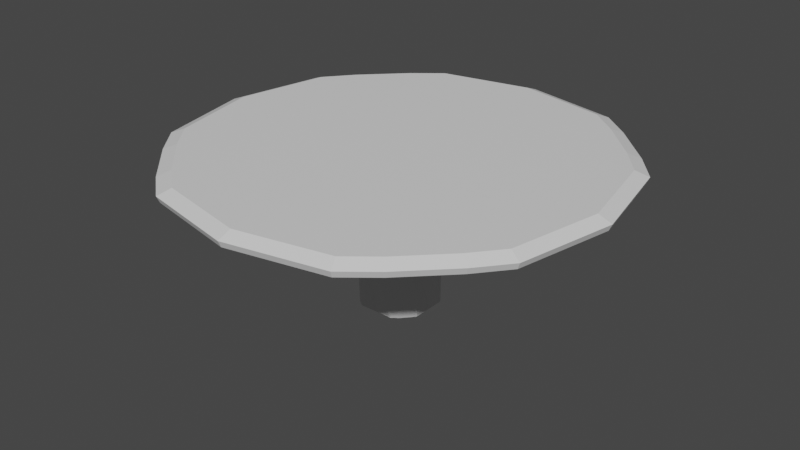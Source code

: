 # Source: binahtable.blend  (saved by Blender 3.3.6; exported with 4.5.12 LTS)
import bpy
from mathutils import Matrix  # noqa: F401  (used for matrix-valued properties, if any)

bpy.ops.wm.read_factory_settings(use_empty=True)
scene = bpy.context.scene
scene.name = 'Scene'

# ---- collections
col_collection = bpy.data.collections.new('Collection'); scene.collection.children.link(col_collection)

# ---- materials (node trees are filled in below, after node groups)
mat_material = bpy.data.materials.new('Material')
mat_material.alpha_threshold = 0.0
mat_material.use_transparent_shadow = False
mat_material.roughness = 0.5
mat_material.line_color = (0.0, 0.0, 0.0, 1.0)

# ---- material node trees
mat_material.use_nodes = True; mat_material.node_tree.nodes.clear()
_N = mat_material.node_tree.nodes; _L = mat_material.node_tree.links
n0 = _N.new('ShaderNodeOutputMaterial'); n0.name = 'Material Output'; n0.location = (300, 300)
n1 = _N.new('ShaderNodeBsdfPrincipled'); n1.name = 'Principled BSDF'; n1.location = (10, 300)
n1.distribution = 'GGX'
n1.subsurface_method = 'RANDOM_WALK_SKIN'
n1.inputs[3].default_value = 1.45
n1.inputs[27].default_value = (0.0, 0.0, 0.0, 1.0)
n1.inputs[28].default_value = 1.0
_L.new(n1.outputs[0], n0.inputs[0])
n0.is_active_output = True

# ---- world
world_world = bpy.data.worlds.new('World'); scene.world = world_world
world_world.use_nodes = True; world_world.node_tree.nodes.clear()
_N = world_world.node_tree.nodes; _L = world_world.node_tree.links
n0 = _N.new('ShaderNodeOutputWorld'); n0.name = 'World Output'; n0.location = (300, 300)
n1 = _N.new('ShaderNodeBackground'); n1.name = 'Background'; n1.location = (10, 300)
n1.inputs[0].default_value = (0.05088, 0.05088, 0.05088, 1.0)
_L.new(n1.outputs[0], n0.inputs[0])
n0.is_active_output = True
world_world.color = (0.05088, 0.05088, 0.05088)
world_world.use_sun_shadow = False
world_world.sun_shadow_jitter_overblur = 0.0

# ---- meshes
me_cube = bpy.data.meshes.new('Cube')
me_cube.from_pydata([(0.9987, 0.9987, 1.833), (0.7711, 0.7711, -1.0), (0.9987, -0.9987, 1.833), (-0.9987, 0.9987, 1.833), (-0.7711, 0.7711, -1.0), (-0.9987, -0.9987, 1.833), (-0.7711, -0.7711, -1.0), (2.702, -2.702, 2.273), (-2.702, -2.702, 2.273), (2.702, 2.702, 2.273), (-2.702, 2.702, 2.273), (4.23, -4.23, 3.054), (-4.23, -4.23, 3.054), (4.23, 4.23, 3.054), (-4.23, 4.23, 3.054), (0.0, 1.0, -1.0), (0.0, -1.508, 1.833), (0.0, -1.0, -1.0), (0.0, 1.508, 1.833), (0.0, -2.702, 2.273), (0.0, 2.702, 2.273), (0.0, -6.108, 3.054), (0.0, 6.108, 3.054), (0.5, -1.0, -1.0), (0.5, 1.0, 1.833), (1.351, 2.702, 2.273), (2.766, 5.533, 3.054), (0.5, 1.0, -1.0), (0.5, -1.0, 1.833), (1.351, -2.702, 2.273), (2.766, -5.533, 3.054), (-0.5, 1.0, -1.0), (-0.5, -1.0, 1.833), (-1.351, -2.702, 2.273), (-2.766, -5.533, 3.054), (-0.5, -1.0, -1.0), (-0.5, 1.0, 1.833), (-1.351, 2.702, 2.273), (-2.766, 5.533, 3.054), (0.6609, -0.8812, -1.0), (0.674, 0.8987, 1.833), (2.026, 2.702, 2.273), (3.626, 4.834, 3.054), (0.6609, 0.8812, -1.0), (0.674, -0.8987, 1.833), (2.026, -2.702, 2.273), (3.626, -4.834, 3.054), (-0.6609, 0.8812, -1.0), (-0.674, -0.8987, 1.833), (-2.026, -2.702, 2.273), (-3.626, -4.834, 3.054), (-0.6609, -0.8812, -1.0), (-0.674, 0.8987, 1.833), (-2.026, 2.702, 2.273), (-3.626, 4.834, 3.054), (-1.0, 0.0, -1.0), (1.508, 0.0, 1.833), (-1.508, 0.0, 1.833), (1.0, 0.0, -1.0), (2.702, 0.0, 2.273), (-2.702, 0.0, 2.273), (6.108, 0.0, 3.054), (-6.108, 0.0, 3.054), (0.0, 0.0, -1.0), (0.5, 0.0, -1.0), (-0.5, 0.0, -1.0), (0.75, 0.0, -1.0), (-0.75, 0.0, -1.0), (-1.0, 0.5, 1.833), (1.0, 0.5, -1.0), (-2.702, 1.351, 2.273), (-5.533, 2.766, 3.054), (-1.0, 0.5, -1.0), (1.0, 0.5, 1.833), (2.702, 1.351, 2.273), (5.533, 2.766, 3.054), (0.0, 0.5, -1.0), (0.5, 0.5, -1.0), (-0.5, 0.5, -1.0), (0.75, 0.5, -1.0), (-0.75, 0.5, -1.0), (-1.0, -0.5, -1.0), (1.0, -0.5, 1.833), (2.702, -1.351, 2.273), (5.533, -2.766, 3.054), (0.0, -0.5, -1.0), (0.5, -0.5, -1.0), (-0.5, -0.5, -1.0), (0.75, -0.5, -1.0), (-0.75, -0.5, -1.0), (-1.0, -0.5, 1.833), (1.0, -0.5, -1.0), (-2.702, -1.351, 2.273), (-5.533, -2.766, 3.054), (-0.8812, -0.6609, -1.0), (0.8987, -0.674, 1.833), (2.702, -2.026, 2.273), (4.834, -3.626, 3.054), (0.0, -0.75, -1.0), (0.5, -0.75, -1.0), (-0.5, -0.75, -1.0), (-0.8987, -0.674, 1.833), (-2.702, -2.026, 2.273), (-4.834, -3.626, 3.054), (-0.8987, 0.674, 1.833), (0.8812, 0.6609, -1.0), (-2.702, 2.026, 2.273), (-4.834, 3.626, 3.054), (-0.8812, 0.6609, -1.0), (0.8987, 0.674, 1.833), (2.702, 2.026, 2.273), (4.834, 3.626, 3.054), (0.0, 0.75, -1.0), (0.5, 0.75, -1.0), (-0.5, 0.75, -1.0), (4.287, -4.287, 3.24), (-4.287, -4.287, 3.24), (4.287, 4.287, 3.24), (-4.287, 4.287, 3.24), (0.0, -6.19, 3.24), (0.0, 6.19, 3.24), (2.804, 5.607, 3.24), (2.804, -5.607, 3.24), (-2.804, -5.607, 3.24), (-2.804, 5.607, 3.24), (3.675, 4.9, 3.24), (3.675, -4.9, 3.24), (-3.675, -4.9, 3.24), (-3.675, 4.9, 3.24), (6.19, 2.867e-10, 3.24), (-6.19, 2.867e-10, 3.24), (1.0, -0.5, 0.8332), (-1.0, -0.5, 0.8332), (-1.0, 0.5, 0.8332), (1.0, 0.5, 0.8332), (-1.186, 0.0, 0.8332), (-5.607, 2.804, 3.24), (5.607, 2.804, 3.24), (1.186, 0.0, 0.8332), (-0.6675, -0.89, 0.8332), (-0.6675, 0.89, 0.8332), (0.6675, 0.89, 0.8332), (5.607, -2.804, 3.24), (0.6675, -0.89, 0.8332), (-0.5, -1.0, 0.8332), (-0.5, 1.0, 0.8332), (0.5, 1.0, 0.8332), (0.5, -1.0, 0.8332), (-5.607, -2.804, 3.24), (4.9, -3.675, 3.24), (0.0, -1.186, 0.8332), (0.0, 1.186, 0.8332), (-0.8098, 0.8099, 0.8332), (-4.9, -3.675, 3.24), (-4.9, 3.675, 3.24), (4.9, 3.675, 3.24), (-0.8098, -0.8098, 0.8332), (0.8099, 0.8099, 0.8332), (4.019, -4.019, 3.391), (-4.019, -4.019, 3.391), (4.019, 4.019, 3.391), (-4.019, 4.019, 3.391), (-6.631e-10, -5.803, 3.391), (-6.631e-10, 5.803, 3.391), (2.628, 5.257, 3.391), (2.628, -5.257, 3.391), (-2.628, -5.257, 3.391), (-2.628, 5.257, 3.391), (3.445, 4.593, 3.391), (3.445, -4.593, 3.391), (-3.445, -4.593, 3.391), (-3.445, 4.593, 3.391), (5.803, -1.057e-09, 3.391), (-5.803, -1.057e-09, 3.391), (-6.631e-10, -1.057e-09, 3.391), (2.628, -1.057e-09, 3.391), (-2.628, -1.057e-09, 3.391), (3.942, -1.057e-09, 3.391), (-3.942, -1.057e-09, 3.391), (-5.257, 2.628, 3.391), (5.257, 2.628, 3.391), (-6.631e-10, 2.628, 3.391), (2.628, 2.628, 3.391), (-2.628, 2.628, 3.391), (3.942, 2.628, 3.391), (-3.942, 2.628, 3.391), (5.257, -2.628, 3.391), (-6.631e-10, -2.628, 3.391), (2.628, -2.628, 3.391), (-2.628, -2.628, 3.391), (3.942, -2.628, 3.391), (-3.942, -2.628, 3.391), (-5.257, -2.628, 3.391), (4.593, -3.445, 3.391), (-6.631e-10, -3.942, 3.391), (2.628, -3.942, 3.391), (-2.628, -3.942, 3.391), (-4.593, -3.445, 3.391), (-4.593, 3.445, 3.391), (4.593, 3.445, 3.391), (-6.631e-10, 3.942, 3.391), (2.628, 3.942, 3.391), (-2.628, 3.942, 3.391), (-0.89, -0.6675, 0.8332), (0.89, 0.6675, 0.8332), (-0.89, 0.6675, 0.8332), (0.8792, -0.668, 0.8332), (0.8643, -0.6654, -1.0), (0.768, -0.7741, -1.0), (0.8071, -0.8104, 0.8332)], [], [(101, 5, 8, 102), (139, 48, 5, 156), (205, 104, 3, 152), (141, 40, 0, 157), (53, 10, 14, 54), (109, 0, 9, 110), (52, 3, 10, 53), (44, 2, 7, 45), (110, 9, 13, 111), (102, 8, 12, 103), (45, 7, 11, 46), (33, 19, 21, 34), (32, 16, 19, 33), (24, 18, 20, 25), (25, 20, 22, 26), (145, 36, 18, 151), (100, 98, 17, 35), (147, 28, 16, 150), (143, 44, 28, 147), (41, 25, 26, 42), (40, 24, 25, 41), (19, 29, 30, 21), (16, 28, 29, 19), (151, 18, 24, 146), (98, 99, 23, 17), (6, 100, 35, 51), (140, 52, 36, 145), (48, 32, 33, 49), (49, 33, 34, 50), (18, 36, 37, 20), (20, 37, 38, 22), (150, 16, 32, 144), (0, 40, 41, 9), (9, 41, 42, 13), (2, 209, 206, 95), (29, 45, 46, 30), (28, 44, 45, 29), (146, 24, 40, 141), (86, 88, 208, 99), (8, 49, 50, 12), (5, 48, 49, 8), (152, 3, 52, 140), (36, 52, 53, 37), (37, 53, 54, 38), (144, 32, 48, 139), (72, 80, 67, 55), (77, 79, 66, 64), (80, 78, 65, 67), (76, 77, 64, 63), (78, 76, 63, 65), (13, 42, 125, 117), (70, 60, 62, 71), (83, 59, 61, 84), (54, 14, 118, 128), (82, 56, 59, 83), (134, 73, 56, 138), (79, 69, 58, 66), (132, 90, 57, 135), (68, 57, 60, 70), (104, 68, 70, 106), (1, 105, 69, 79), (204, 109, 73, 134), (38, 54, 128, 124), (106, 70, 71, 107), (61, 75, 137, 129), (114, 112, 76, 78), (75, 111, 155, 137), (112, 113, 77, 76), (4, 114, 78, 80), (14, 107, 154, 118), (111, 13, 117, 155), (113, 1, 79, 77), (108, 4, 80, 72), (30, 46, 126, 122), (59, 74, 75, 61), (56, 73, 74, 59), (135, 57, 68, 133), (203, 101, 90, 132), (95, 82, 83, 96), (96, 83, 84, 97), (103, 12, 116, 153), (55, 67, 89, 81), (64, 66, 88, 86), (11, 97, 149, 115), (84, 61, 129, 142), (67, 65, 87, 89), (63, 64, 86, 85), (22, 38, 124, 120), (65, 63, 85, 87), (12, 50, 127, 116), (60, 92, 93, 62), (42, 26, 121, 125), (138, 56, 82, 131), (66, 58, 91, 88), (57, 90, 92, 60), (7, 96, 97, 11), (2, 95, 96, 7), (156, 5, 101, 203), (21, 30, 122, 119), (81, 89, 6, 94), (50, 34, 123, 127), (93, 103, 153, 148), (89, 87, 100, 6), (85, 86, 99, 98), (34, 21, 119, 123), (87, 85, 98, 100), (97, 84, 142, 149), (92, 102, 103, 93), (71, 62, 130, 136), (131, 82, 95, 206), (90, 101, 102, 92), (107, 71, 136, 154), (27, 43, 1, 113), (26, 22, 120, 121), (47, 31, 114, 4), (15, 27, 113, 112), (46, 11, 115, 126), (31, 15, 112, 114), (62, 93, 148, 130), (10, 106, 107, 14), (157, 0, 109, 204), (3, 104, 106, 10), (74, 110, 111, 75), (73, 109, 110, 74), (133, 68, 104, 205), (105, 204, 134, 69), (55, 135, 133, 72), (94, 203, 132, 81), (58, 138, 131, 91), (6, 156, 203, 94), (91, 131, 206, 207), (1, 157, 204, 105), (72, 133, 205, 108), (120, 124, 167, 163), (155, 117, 160, 199), (119, 122, 165, 162), (142, 129, 172, 186), (154, 136, 179, 198), (124, 128, 171, 167), (130, 148, 192, 173), (117, 125, 168, 160), (123, 119, 162, 166), (148, 153, 197, 192), (129, 137, 180, 172), (149, 142, 186, 193), (118, 154, 198, 161), (137, 155, 199, 180), (128, 118, 161, 171), (115, 149, 193, 158), (122, 126, 169, 165), (136, 130, 173, 179), (127, 123, 166, 170), (116, 127, 170, 159), (121, 120, 163, 164), (126, 115, 158, 169), (153, 116, 159, 197), (125, 121, 164, 168), (195, 194, 162, 165), (158, 195, 165, 169), (194, 196, 166, 162), (196, 159, 170, 166), (183, 185, 178, 176), (180, 184, 177, 172), (181, 183, 176, 174), (184, 182, 175, 177), (182, 181, 174, 175), (185, 179, 173, 178), (161, 198, 179, 185), (201, 200, 181, 182), (160, 201, 182, 184), (200, 202, 183, 181), (199, 160, 184, 180), (202, 161, 185, 183), (176, 178, 191, 189), (172, 177, 190, 186), (174, 176, 189, 187), (177, 175, 188, 190), (175, 174, 187, 188), (178, 173, 192, 191), (189, 191, 159, 196), (186, 190, 158, 193), (187, 189, 196, 194), (190, 188, 195, 158), (188, 187, 194, 195), (191, 192, 197, 159), (167, 171, 161, 202), (163, 167, 202, 200), (168, 164, 201, 160), (164, 163, 200, 201), (81, 132, 135, 55), (69, 134, 138, 58), (35, 144, 139, 51), (4, 152, 140, 47), (27, 146, 141, 43), (208, 39, 23, 99), (17, 150, 144, 35), (47, 140, 145, 31), (15, 151, 146, 27), (39, 143, 147, 23), (23, 147, 150, 17), (31, 145, 151, 15), (43, 141, 157, 1), (208, 207, 206, 209), (108, 205, 152, 4), (51, 139, 156, 6), (209, 2, 44, 143), (208, 209, 143, 39), (208, 88, 91, 207)])
_uv = me_cube.uv_layers.new(name='UVMap')
_uv.uv.foreach_set('vector', [0.625, 0.03125, 0.625, 0.0, 0.625, 0.0, 0.625, 0.03125, 0.5, 0.9687, 0.625, 0.9688, 0.625, 1.0, 0.5, 1.0, 0.5, 0.2187, 0.625, 0.2188, 0.625, 0.25, 0.5, 0.25, 0.5, 0.4688, 0.625, 0.4688, 0.625, 0.5, 0.5, 0.5, 0.625, 0.2812, 0.625, 0.25, 0.625, 0.25, 0.625, 0.2812, 0.625, 0.5312, 0.625, 0.5, 0.625, 0.5, 0.625, 0.5312, 0.625, 0.2812, 0.625, 0.25, 0.625, 0.25, 0.625, 0.2812, 0.625, 0.7812, 0.625, 0.75, 0.625, 0.75, 0.625, 0.7812, 0.625, 0.5312, 0.625, 0.5, 0.625, 0.5, 0.625, 0.5312, 0.625, 0.03125, 0.625, 0.0, 0.625, 0.0, 0.625, 0.03125, 0.625, 0.7812, 0.625, 0.75, 0.625, 0.75, 0.625, 0.7812, 0.625, 0.9375, 0.625, 0.875, 0.625, 0.875, 0.625, 0.9375, 0.625, 0.9375, 0.625, 0.875, 0.625, 0.875, 0.625, 0.9375, 0.625, 0.4375, 0.625, 0.375, 0.625, 0.375, 0.625, 0.4375, 0.625, 0.4375, 0.625, 0.375, 0.625, 0.375, 0.625, 0.4375, 0.5, 0.3125, 0.625, 0.3125, 0.625, 0.375, 0.5, 0.375, 0.1875, 0.7188, 0.25, 0.7188, 0.25, 0.75, 0.1875, 0.75, 0.5, 0.8125, 0.625, 0.8125, 0.625, 0.875, 0.5, 0.875, 0.5, 0.7812, 0.625, 0.7812, 0.625, 0.8125, 0.5, 0.8125, 0.625, 0.4688, 0.625, 0.4375, 0.625, 0.4375, 0.625, 0.4688, 0.625, 0.4688, 0.625, 0.4375, 0.625, 0.4375, 0.625, 0.4688, 0.625, 0.875, 0.625, 0.8125, 0.625, 0.8125, 0.625, 0.875, 0.625, 0.875, 0.625, 0.8125, 0.625, 0.8125, 0.625, 0.875, 0.5, 0.375, 0.625, 0.375, 0.625, 0.4375, 0.5, 0.4375, 0.25, 0.7188, 0.3125, 0.7188, 0.3125, 0.75, 0.25, 0.75, 0.1562, 0.7188, 0.1875, 0.7188, 0.1875, 0.75, 0.1562, 0.75, 0.5, 0.2812, 0.625, 0.2812, 0.625, 0.3125, 0.5, 0.3125, 0.625, 0.9688, 0.625, 0.9375, 0.625, 0.9375, 0.625, 0.9688, 0.625, 0.9688, 0.625, 0.9375, 0.625, 0.9375, 0.625, 0.9688, 0.625, 0.375, 0.625, 0.3125, 0.625, 0.3125, 0.625, 0.375, 0.625, 0.375, 0.625, 0.3125, 0.625, 0.3125, 0.625, 0.375, 0.5, 0.875, 0.625, 0.875, 0.625, 0.9375, 0.5, 0.9375, 0.625, 0.5, 0.625, 0.4688, 0.625, 0.4688, 0.625, 0.5, 0.625, 0.5, 0.625, 0.4688, 0.625, 0.4688, 0.625, 0.5, 0.625, 0.75, 0.5, 0.7548, 0.5, 0.7132, 0.625, 0.7188, 0.625, 0.8125, 0.625, 0.7812, 0.625, 0.7812, 0.625, 0.8125, 0.625, 0.8125, 0.625, 0.7812, 0.625, 0.7812, 0.625, 0.8125, 0.5, 0.4375, 0.625, 0.4375, 0.625, 0.4688, 0.5, 0.4688, 0.3125, 0.6875, 0.3438, 0.6875, 0.3438, 0.7272, 0.3125, 0.7188, 0.625, 1.0, 0.625, 0.9688, 0.625, 0.9688, 0.625, 1.0, 0.625, 1.0, 0.625, 0.9688, 0.625, 0.9688, 0.625, 1.0, 0.5, 0.25, 0.625, 0.25, 0.625, 0.2812, 0.5, 0.2812, 0.625, 0.3125, 0.625, 0.2812, 0.625, 0.2812, 0.625, 0.3125, 0.625, 0.3125, 0.625, 0.2812, 0.625, 0.2812, 0.625, 0.3125, 0.5, 0.9375, 0.625, 0.9375, 0.625, 0.9688, 0.5, 0.9687, 0.125, 0.5625, 0.1562, 0.5625, 0.1562, 0.625, 0.125, 0.625, 0.3125, 0.5625, 0.3438, 0.5625, 0.3438, 0.625, 0.3125, 0.625, 0.1562, 0.5625, 0.1875, 0.5625, 0.1875, 0.625, 0.1562, 0.625, 0.25, 0.5625, 0.3125, 0.5625, 0.3125, 0.625, 0.25, 0.625, 0.1875, 0.5625, 0.25, 0.5625, 0.25, 0.625, 0.1875, 0.625, 0.625, 0.5, 0.625, 0.4688, 0.625, 0.4688, 0.625, 0.5, 0.625, 0.1875, 0.625, 0.125, 0.625, 0.125, 0.625, 0.1875, 0.625, 0.6875, 0.625, 0.625, 0.625, 0.625, 0.625, 0.6875, 0.625, 0.2812, 0.625, 0.25, 0.625, 0.25, 0.625, 0.2812, 0.625, 0.6875, 0.625, 0.625, 0.625, 0.625, 0.625, 0.6875, 0.5, 0.5625, 0.625, 0.5625, 0.625, 0.625, 0.5, 0.625, 0.3438, 0.5625, 0.375, 0.5625, 0.375, 0.625, 0.3438, 0.625, 0.5, 0.0625, 0.625, 0.0625, 0.625, 0.125, 0.5, 0.125, 0.625, 0.1875, 0.625, 0.125, 0.625, 0.125, 0.625, 0.1875, 0.625, 0.2188, 0.625, 0.1875, 0.625, 0.1875, 0.625, 0.2188, 0.3438, 0.5312, 0.375, 0.5312, 0.375, 0.5625, 0.3438, 0.5625, 0.5, 0.5312, 0.625, 0.5312, 0.625, 0.5625, 0.5, 0.5625, 0.625, 0.3125, 0.625, 0.2812, 0.625, 0.2812, 0.625, 0.3125, 0.625, 0.2188, 0.625, 0.1875, 0.625, 0.1875, 0.625, 0.2188, 0.625, 0.625, 0.625, 0.5625, 0.625, 0.5625, 0.625, 0.625, 0.1875, 0.5312, 0.25, 0.5312, 0.25, 0.5625, 0.1875, 0.5625, 0.625, 0.5625, 0.625, 0.5312, 0.625, 0.5312, 0.625, 0.5625, 0.25, 0.5312, 0.3125, 0.5312, 0.3125, 0.5625, 0.25, 0.5625, 0.1562, 0.5312, 0.1875, 0.5312, 0.1875, 0.5625, 0.1562, 0.5625, 0.625, 0.25, 0.625, 0.2188, 0.625, 0.2188, 0.625, 0.25, 0.625, 0.5312, 0.625, 0.5, 0.625, 0.5, 0.625, 0.5312, 0.3125, 0.5312, 0.3438, 0.5312, 0.3438, 0.5625, 0.3125, 0.5625, 0.125, 0.5312, 0.1562, 0.5312, 0.1562, 0.5625, 0.125, 0.5625, 0.625, 0.8125, 0.625, 0.7812, 0.625, 0.7812, 0.625, 0.8125, 0.625, 0.625, 0.625, 0.5625, 0.625, 0.5625, 0.625, 0.625, 0.625, 0.625, 0.625, 0.5625, 0.625, 0.5625, 0.625, 0.625, 0.5, 0.125, 0.625, 0.125, 0.625, 0.1875, 0.5, 0.1875, 0.5, 0.03125, 0.625, 0.03125, 0.625, 0.0625, 0.5, 0.0625, 0.625, 0.7188, 0.625, 0.6875, 0.625, 0.6875, 0.625, 0.7188, 0.625, 0.7188, 0.625, 0.6875, 0.625, 0.6875, 0.625, 0.7188, 0.625, 0.03125, 0.625, 0.0, 0.625, 0.0, 0.625, 0.03125, 0.125, 0.625, 0.1562, 0.625, 0.1562, 0.6875, 0.125, 0.6875, 0.3125, 0.625, 0.3438, 0.625, 0.3438, 0.6875, 0.3125, 0.6875, 0.625, 0.75, 0.625, 0.7188, 0.625, 0.7188, 0.625, 0.75, 0.625, 0.6875, 0.625, 0.625, 0.625, 0.625, 0.625, 0.6875, 0.1562, 0.625, 0.1875, 0.625, 0.1875, 0.6875, 0.1562, 0.6875, 0.25, 0.625, 0.3125, 0.625, 0.3125, 0.6875, 0.25, 0.6875, 0.625, 0.375, 0.625, 0.3125, 0.625, 0.3125, 0.625, 0.375, 0.1875, 0.625, 0.25, 0.625, 0.25, 0.6875, 0.1875, 0.6875, 0.625, 1.0, 0.625, 0.9688, 0.625, 0.9688, 0.625, 1.0, 0.625, 0.125, 0.625, 0.0625, 0.625, 0.0625, 0.625, 0.125, 0.625, 0.4688, 0.625, 0.4375, 0.625, 0.4375, 0.625, 0.4688, 0.5, 0.625, 0.625, 0.625, 0.625, 0.6875, 0.5, 0.6875, 0.3438, 0.625, 0.375, 0.625, 0.375, 0.6875, 0.3438, 0.6875, 0.625, 0.125, 0.625, 0.0625, 0.625, 0.0625, 0.625, 0.125, 0.625, 0.75, 0.625, 0.7188, 0.625, 0.7188, 0.625, 0.75, 0.625, 0.75, 0.625, 0.7188, 0.625, 0.7188, 0.625, 0.75, 0.5, 0.0, 0.625, 0.0, 0.625, 0.03125, 0.5, 0.03125, 0.625, 0.875, 0.625, 0.8125, 0.625, 0.8125, 0.625, 0.875, 0.125, 0.6875, 0.1562, 0.6875, 0.1562, 0.7188, 0.125, 0.7188, 0.625, 0.9688, 0.625, 0.9375, 0.625, 0.9375, 0.625, 0.9688, 0.625, 0.0625, 0.625, 0.03125, 0.625, 0.03125, 0.625, 0.0625, 0.1562, 0.6875, 0.1875, 0.6875, 0.1875, 0.7188, 0.1562, 0.7188, 0.25, 0.6875, 0.3125, 0.6875, 0.3125, 0.7188, 0.25, 0.7188, 0.625, 0.9375, 0.625, 0.875, 0.625, 0.875, 0.625, 0.9375, 0.1875, 0.6875, 0.25, 0.6875, 0.25, 0.7188, 0.1875, 0.7188, 0.625, 0.7188, 0.625, 0.6875, 0.625, 0.6875, 0.625, 0.7188, 0.625, 0.0625, 0.625, 0.03125, 0.625, 0.03125, 0.625, 0.0625, 0.625, 0.1875, 0.625, 0.125, 0.625, 0.125, 0.625, 0.1875, 0.5, 0.6875, 0.625, 0.6875, 0.625, 0.7188, 0.5, 0.7132, 0.625, 0.0625, 0.625, 0.03125, 0.625, 0.03125, 0.625, 0.0625, 0.625, 0.2188, 0.625, 0.1875, 0.625, 0.1875, 0.625, 0.2188, 0.3125, 0.5, 0.3438, 0.5, 0.3438, 0.5312, 0.3125, 0.5312, 0.625, 0.4375, 0.625, 0.375, 0.625, 0.375, 0.625, 0.4375, 0.1562, 0.5, 0.1875, 0.5, 0.1875, 0.5312, 0.1562, 0.5312, 0.25, 0.5, 0.3125, 0.5, 0.3125, 0.5312, 0.25, 0.5312, 0.625, 0.7812, 0.625, 0.75, 0.625, 0.75, 0.625, 0.7812, 0.1875, 0.5, 0.25, 0.5, 0.25, 0.5312, 0.1875, 0.5312, 0.625, 0.125, 0.625, 0.0625, 0.625, 0.0625, 0.625, 0.125, 0.625, 0.25, 0.625, 0.2188, 0.625, 0.2188, 0.625, 0.25, 0.5, 0.5, 0.625, 0.5, 0.625, 0.5312, 0.5, 0.5312, 0.625, 0.25, 0.625, 0.2188, 0.625, 0.2188, 0.625, 0.25, 0.625, 0.5625, 0.625, 0.5312, 0.625, 0.5312, 0.625, 0.5625, 0.625, 0.5625, 0.625, 0.5312, 0.625, 0.5312, 0.625, 0.5625, 0.5, 0.1875, 0.625, 0.1875, 0.625, 0.2188, 0.5, 0.2187, 0.375, 0.5312, 0.5, 0.5312, 0.5, 0.5625, 0.375, 0.5625, 0.375, 0.125, 0.5, 0.125, 0.5, 0.1875, 0.375, 0.1875, 0.375, 0.03125, 0.5, 0.03125, 0.5, 0.0625, 0.375, 0.0625, 0.375, 0.625, 0.5, 0.625, 0.5, 0.6875, 0.375, 0.6875, 0.375, 0.0, 0.5, 0.0, 0.5, 0.03125, 0.375, 0.03125, 0.375, 0.6875, 0.5, 0.6875, 0.5, 0.7132, 0.375, 0.7096, 0.375, 0.5, 0.5, 0.5, 0.5, 0.5312, 0.375, 0.5312, 0.375, 0.1875, 0.5, 0.1875, 0.5, 0.2187, 0.375, 0.2188, 0.625, 0.375, 0.625, 0.3125, 0.625, 0.3125, 0.625, 0.375, 0.625, 0.5312, 0.625, 0.5, 0.625, 0.5, 0.625, 0.5312, 0.625, 0.875, 0.625, 0.8125, 0.625, 0.8125, 0.625, 0.875, 0.625, 0.6875, 0.625, 0.625, 0.625, 0.625, 0.625, 0.6875, 0.625, 0.2188, 0.625, 0.1875, 0.625, 0.1875, 0.625, 0.2188, 0.625, 0.3125, 0.625, 0.2812, 0.625, 0.2812, 0.625, 0.3125, 0.625, 0.125, 0.625, 0.0625, 0.625, 0.0625, 0.625, 0.125, 0.625, 0.5, 0.625, 0.4688, 0.625, 0.4688, 0.625, 0.5, 0.625, 0.9375, 0.625, 0.875, 0.625, 0.875, 0.625, 0.9375, 0.625, 0.0625, 0.625, 0.03125, 0.625, 0.03125, 0.625, 0.0625, 0.625, 0.625, 0.625, 0.5625, 0.625, 0.5625, 0.625, 0.625, 0.625, 0.7188, 0.625, 0.6875, 0.625, 0.6875, 0.625, 0.7188, 0.625, 0.25, 0.625, 0.2188, 0.625, 0.2188, 0.625, 0.25, 0.625, 0.5625, 0.625, 0.5312, 0.625, 0.5312, 0.625, 0.5625, 0.625, 0.2812, 0.625, 0.25, 0.625, 0.25, 0.625, 0.2812, 0.625, 0.75, 0.625, 0.7188, 0.625, 0.7188, 0.625, 0.75, 0.625, 0.8125, 0.625, 0.7812, 0.625, 0.7812, 0.625, 0.8125, 0.625, 0.1875, 0.625, 0.125, 0.625, 0.125, 0.625, 0.1875, 0.625, 0.9688, 0.625, 0.9375, 0.625, 0.9375, 0.625, 0.9688, 0.625, 1.0, 0.625, 0.9688, 0.625, 0.9688, 0.625, 1.0, 0.625, 0.4375, 0.625, 0.375, 0.625, 0.375, 0.625, 0.4375, 0.625, 0.7812, 0.625, 0.75, 0.625, 0.75, 0.625, 0.7812, 0.625, 0.03125, 0.625, 0.0, 0.625, 0.0, 0.625, 0.03125, 0.625, 0.4688, 0.625, 0.4375, 0.625, 0.4375, 0.625, 0.4688, 0.6875, 0.7188, 0.75, 0.7188, 0.75, 0.75, 0.6875, 0.75, 0.6562, 0.7188, 0.6875, 0.7188, 0.6875, 0.75, 0.6562, 0.75, 0.75, 0.7188, 0.8125, 0.7188, 0.8125, 0.75, 0.75, 0.75, 0.8125, 0.7188, 0.8438, 0.7188, 0.8438, 0.75, 0.8125, 0.75, 0.8125, 0.5625, 0.8438, 0.5625, 0.8438, 0.625, 0.8125, 0.625, 0.625, 0.5625, 0.6562, 0.5625, 0.6562, 0.625, 0.625, 0.625, 0.75, 0.5625, 0.8125, 0.5625, 0.8125, 0.625, 0.75, 0.625, 0.6562, 0.5625, 0.6875, 0.5625, 0.6875, 0.625, 0.6562, 0.625, 0.6875, 0.5625, 0.75, 0.5625, 0.75, 0.625, 0.6875, 0.625, 0.8438, 0.5625, 0.875, 0.5625, 0.875, 0.625, 0.8438, 0.625, 0.8438, 0.5312, 0.875, 0.5312, 0.875, 0.5625, 0.8438, 0.5625, 0.6875, 0.5312, 0.75, 0.5312, 0.75, 0.5625, 0.6875, 0.5625, 0.6562, 0.5312, 0.6875, 0.5312, 0.6875, 0.5625, 0.6562, 0.5625, 0.75, 0.5312, 0.8125, 0.5312, 0.8125, 0.5625, 0.75, 0.5625, 0.625, 0.5312, 0.6562, 0.5312, 0.6562, 0.5625, 0.625, 0.5625, 0.8125, 0.5312, 0.8438, 0.5312, 0.8438, 0.5625, 0.8125, 0.5625, 0.8125, 0.625, 0.8438, 0.625, 0.8438, 0.6875, 0.8125, 0.6875, 0.625, 0.625, 0.6562, 0.625, 0.6562, 0.6875, 0.625, 0.6875, 0.75, 0.625, 0.8125, 0.625, 0.8125, 0.6875, 0.75, 0.6875, 0.6562, 0.625, 0.6875, 0.625, 0.6875, 0.6875, 0.6562, 0.6875, 0.6875, 0.625, 0.75, 0.625, 0.75, 0.6875, 0.6875, 0.6875, 0.8438, 0.625, 0.875, 0.625, 0.875, 0.6875, 0.8438, 0.6875, 0.8125, 0.6875, 0.8438, 0.6875, 0.8438, 0.7188, 0.8125, 0.7188, 0.625, 0.6875, 0.6562, 0.6875, 0.6562, 0.7188, 0.625, 0.7188, 0.75, 0.6875, 0.8125, 0.6875, 0.8125, 0.7188, 0.75, 0.7188, 0.6562, 0.6875, 0.6875, 0.6875, 0.6875, 0.7188, 0.6562, 0.7188, 0.6875, 0.6875, 0.75, 0.6875, 0.75, 0.7188, 0.6875, 0.7188, 0.8438, 0.6875, 0.875, 0.6875, 0.875, 0.7188, 0.8438, 0.7188, 0.8125, 0.5, 0.8438, 0.5, 0.8438, 0.5312, 0.8125, 0.5312, 0.75, 0.5, 0.8125, 0.5, 0.8125, 0.5312, 0.75, 0.5312, 0.6562, 0.5, 0.6875, 0.5, 0.6875, 0.5312, 0.6562, 0.5312, 0.6875, 0.5, 0.75, 0.5, 0.75, 0.5312, 0.6875, 0.5312, 0.375, 0.0625, 0.5, 0.0625, 0.5, 0.125, 0.375, 0.125, 0.375, 0.5625, 0.5, 0.5625, 0.5, 0.625, 0.375, 0.625, 0.375, 0.9375, 0.5, 0.9375, 0.5, 0.9687, 0.375, 0.9688, 0.375, 0.25, 0.5, 0.25, 0.5, 0.2812, 0.375, 0.2812, 0.375, 0.4375, 0.5, 0.4375, 0.5, 0.4688, 0.375, 0.4688, 0.3438, 0.7272, 0.3438, 0.75, 0.3125, 0.75, 0.3125, 0.7188, 0.375, 0.875, 0.5, 0.875, 0.5, 0.9375, 0.375, 0.9375, 0.375, 0.2812, 0.5, 0.2812, 0.5, 0.3125, 0.375, 0.3125, 0.375, 0.375, 0.5, 0.375, 0.5, 0.4375, 0.375, 0.4375, 0.375, 0.7812, 0.5, 0.7812, 0.5, 0.8125, 0.375, 0.8125, 0.375, 0.8125, 0.5, 0.8125, 0.5, 0.875, 0.375, 0.875, 0.375, 0.3125, 0.5, 0.3125, 0.5, 0.375, 0.375, 0.375, 0.375, 0.4688, 0.5, 0.4688, 0.5, 0.5, 0.375, 0.5, 0.3438, 0.7272, 0.375, 0.7096, 0.5, 0.7132, 0.5, 0.7548, 0.375, 0.2188, 0.5, 0.2187, 0.5, 0.25, 0.375, 0.25, 0.375, 0.9688, 0.5, 0.9687, 0.5, 1.0, 0.375, 1.0, 0.5, 0.7548, 0.625, 0.75, 0.625, 0.7812, 0.5, 0.7812, 0.375, 0.7585, 0.5, 0.7548, 0.5, 0.7812, 0.375, 0.7812, 0.3438, 0.7272, 0.3438, 0.6875, 0.375, 0.6875, 0.375, 0.7096])
me_cube.materials.append(mat_material)
me_cube.use_mirror_vertex_groups = False
me_cube.update()

# ---- objects
ob_cube = bpy.data.objects.new('Cube', me_cube)

# ---- transforms, parenting, visibility, modifiers, constraints
ob_cube.location = (0.0, 0.0, -2.401)
ob_cube.lock_rotations_4d = False
ob_cube.empty_display_type = 'ARROWS'
ob_cube.lineart.crease_threshold = 0.0

# ---- collection membership
col_collection.objects.link(ob_cube)

# ---- scene / render settings (as saved in the file)
scene.frame_start = 1; scene.frame_end = 250; scene.frame_set(1)
scene.render.engine = 'BLENDER_EEVEE_NEXT'
scene.cycles.sampling_pattern = 'TABULATED_SOBOL'
scene.cycles.use_light_tree = False
scene.view_settings.view_transform = 'Filmic'
bpy.context.view_layer.update()

# ---- added for rendering (the .blend has no active camera and no usable light): camera, sun
cam_auto = bpy.data.cameras.new('AutoCamera')
cam_auto.lens = 50.0
cam_auto.sensor_width = 36.0
cam_auto.clip_end = 1000.0
ob_auto_camera = bpy.data.objects.new('AutoCamera', cam_auto)
scene.collection.objects.link(ob_auto_camera)
ob_auto_camera.location = (16.7014, -20.0417, 12.156)
ob_auto_camera.rotation_euler = (1.09748, -7.21219e-08, 0.694738)
scene.camera = ob_auto_camera
light_auto_sun = bpy.data.lights.new('AutoSun', 'SUN')
light_auto_sun.energy = 3.0
light_auto_sun.angle = 0.0523599
ob_auto_sun = bpy.data.objects.new('AutoSun', light_auto_sun)
scene.collection.objects.link(ob_auto_sun)
ob_auto_sun.rotation_euler = (0.872665, 0.174533, 0.523599)
bpy.context.view_layer.update()
